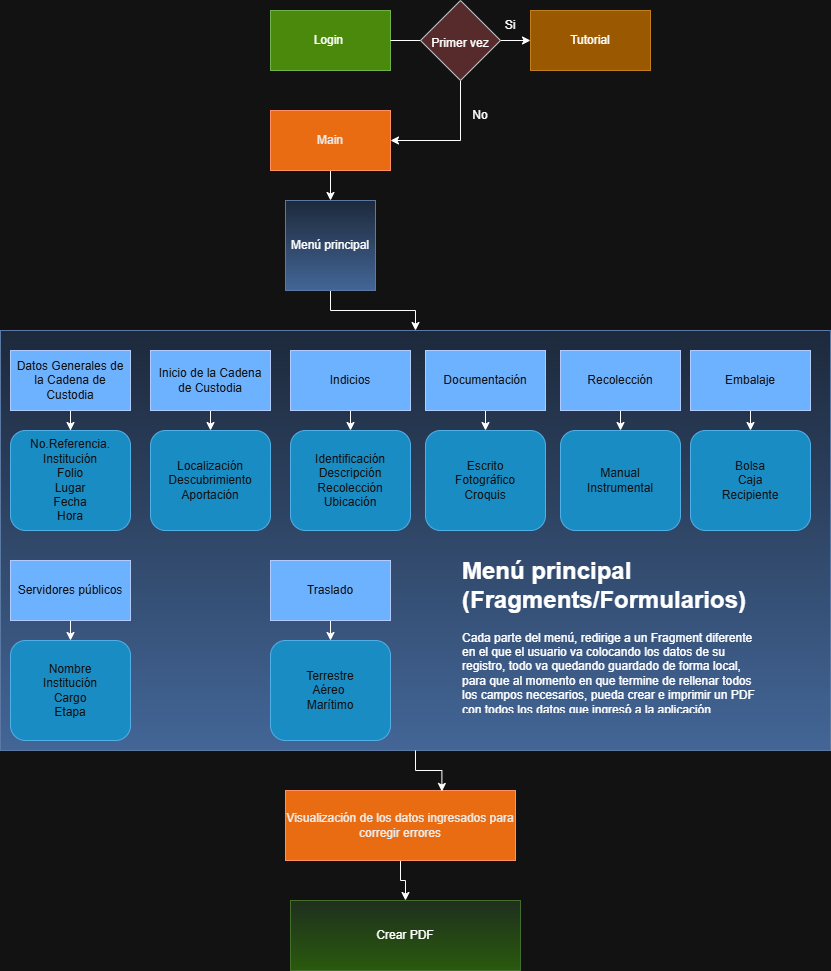

The diagram above was exported from draw.io. Its source (the exported page's mxGraphModel, read from the mxfile embedded in the PNG):
<mxGraphModel dx="786" dy="451" grid="1" gridSize="10" guides="1" tooltips="1" connect="1" arrows="1" fold="1" page="1" pageScale="1" pageWidth="850" pageHeight="1100" math="0" shadow="0">
  <root>
    <mxCell id="0" />
    <mxCell id="1" parent="0" />
    <mxCell id="crmEbG-H7HNdxXwYRcjb-50" parent="1" style="rounded=0;whiteSpace=wrap;html=1;fillStyle=zigzag-line;fillColor=#dae8fc;strokeColor=#6c8ebf;gradientColor=#7ea6e0;" value="" vertex="1">
      <mxGeometry height="420" width="830" x="10" y="360" as="geometry" />
    </mxCell>
    <mxCell id="crmEbG-H7HNdxXwYRcjb-5" parent="1" style="rounded=0;whiteSpace=wrap;html=1;fillColor=#60a917;fontColor=#ffffff;strokeColor=#2D7600;" value="" vertex="1">
      <mxGeometry height="60" width="120" x="280" y="40" as="geometry" />
    </mxCell>
    <mxCell id="crmEbG-H7HNdxXwYRcjb-6" parent="1" style="text;html=1;whiteSpace=wrap;strokeColor=none;fillColor=none;align=center;verticalAlign=middle;rounded=0;" value="Login&amp;nbsp;" vertex="1">
      <mxGeometry height="30" width="60" x="310" y="55" as="geometry" />
    </mxCell>
    <mxCell id="crmEbG-H7HNdxXwYRcjb-7" parent="1" style="rounded=0;whiteSpace=wrap;html=1;fillColor=#f0a30a;fontColor=#000000;strokeColor=#BD7000;" value="" vertex="1">
      <mxGeometry height="60" width="120" x="540" y="40" as="geometry" />
    </mxCell>
    <mxCell id="crmEbG-H7HNdxXwYRcjb-8" parent="1" style="text;html=1;whiteSpace=wrap;strokeColor=none;fillColor=none;align=center;verticalAlign=middle;rounded=0;" value="Tutorial" vertex="1">
      <mxGeometry height="25" width="60" x="570" y="57.5" as="geometry" />
    </mxCell>
    <mxCell id="crmEbG-H7HNdxXwYRcjb-11" edge="1" parent="1" source="crmEbG-H7HNdxXwYRcjb-5" style="endArrow=classic;html=1;rounded=0;exitX=1;exitY=0.5;exitDx=0;exitDy=0;entryX=0;entryY=0.5;entryDx=0;entryDy=0;" target="crmEbG-H7HNdxXwYRcjb-7" value="">
      <mxGeometry height="50" relative="1" width="50" as="geometry">
        <mxPoint x="380" y="260" as="sourcePoint" />
        <mxPoint x="430" y="210" as="targetPoint" />
      </mxGeometry>
    </mxCell>
    <mxCell id="crmEbG-H7HNdxXwYRcjb-24" edge="1" parent="1" source="crmEbG-H7HNdxXwYRcjb-19" style="edgeStyle=orthogonalEdgeStyle;rounded=0;orthogonalLoop=1;jettySize=auto;html=1;exitX=0.5;exitY=1;exitDx=0;exitDy=0;entryX=1;entryY=0.5;entryDx=0;entryDy=0;" target="crmEbG-H7HNdxXwYRcjb-23">
      <mxGeometry relative="1" as="geometry" />
    </mxCell>
    <mxCell id="crmEbG-H7HNdxXwYRcjb-19" parent="1" style="rhombus;whiteSpace=wrap;html=1;fillColor=#ffcccc;strokeColor=#36393d;" value="" vertex="1">
      <mxGeometry height="80" width="80" x="430" y="30" as="geometry" />
    </mxCell>
    <mxCell id="crmEbG-H7HNdxXwYRcjb-20" parent="1" style="text;html=1;whiteSpace=wrap;strokeColor=none;fillColor=none;align=center;verticalAlign=middle;rounded=0;" value="Primer vez" vertex="1">
      <mxGeometry height="30" width="60" x="440" y="58" as="geometry" />
    </mxCell>
    <mxCell id="crmEbG-H7HNdxXwYRcjb-21" parent="1" style="text;html=1;whiteSpace=wrap;strokeColor=none;fillColor=none;align=center;verticalAlign=middle;rounded=0;" value="Si" vertex="1">
      <mxGeometry height="30" width="40" x="500" y="40" as="geometry" />
    </mxCell>
    <mxCell id="crmEbG-H7HNdxXwYRcjb-27" edge="1" parent="1" source="crmEbG-H7HNdxXwYRcjb-23" style="edgeStyle=orthogonalEdgeStyle;rounded=0;orthogonalLoop=1;jettySize=auto;html=1;exitX=0.5;exitY=1;exitDx=0;exitDy=0;" target="crmEbG-H7HNdxXwYRcjb-26">
      <mxGeometry relative="1" as="geometry" />
    </mxCell>
    <mxCell id="crmEbG-H7HNdxXwYRcjb-23" parent="1" style="rounded=0;whiteSpace=wrap;html=1;fillColor=#fa6800;fontColor=#000000;strokeColor=#C73500;" value="Main" vertex="1">
      <mxGeometry height="60" width="120" x="280" y="140" as="geometry" />
    </mxCell>
    <mxCell id="crmEbG-H7HNdxXwYRcjb-25" parent="1" style="text;html=1;whiteSpace=wrap;strokeColor=none;fillColor=none;align=center;verticalAlign=middle;rounded=0;" value="No" vertex="1">
      <mxGeometry height="30" width="40" x="470" y="130" as="geometry" />
    </mxCell>
    <mxCell id="crmEbG-H7HNdxXwYRcjb-51" edge="1" parent="1" source="crmEbG-H7HNdxXwYRcjb-26" style="edgeStyle=orthogonalEdgeStyle;rounded=0;orthogonalLoop=1;jettySize=auto;html=1;exitX=0.5;exitY=1;exitDx=0;exitDy=0;" target="crmEbG-H7HNdxXwYRcjb-50">
      <mxGeometry relative="1" as="geometry" />
    </mxCell>
    <mxCell id="crmEbG-H7HNdxXwYRcjb-26" parent="1" style="whiteSpace=wrap;html=1;aspect=fixed;fillColor=#dae8fc;strokeColor=#6c8ebf;gradientColor=#7ea6e0;" value="Menú principal" vertex="1">
      <mxGeometry height="90" width="90" x="295" y="230" as="geometry" />
    </mxCell>
    <mxCell id="crmEbG-H7HNdxXwYRcjb-53" edge="1" parent="1" source="crmEbG-H7HNdxXwYRcjb-28" style="edgeStyle=orthogonalEdgeStyle;rounded=0;orthogonalLoop=1;jettySize=auto;html=1;exitX=0.5;exitY=1;exitDx=0;exitDy=0;" target="crmEbG-H7HNdxXwYRcjb-52">
      <mxGeometry relative="1" as="geometry" />
    </mxCell>
    <mxCell id="crmEbG-H7HNdxXwYRcjb-28" parent="1" style="rounded=0;whiteSpace=wrap;html=1;fillColor=#0050ef;fontColor=#ffffff;strokeColor=#001DBC;" value="Datos Generales de la Cadena de Custodia" vertex="1">
      <mxGeometry height="60" width="120" x="20" y="380" as="geometry" />
    </mxCell>
    <mxCell id="crmEbG-H7HNdxXwYRcjb-61" edge="1" parent="1" source="crmEbG-H7HNdxXwYRcjb-30" style="edgeStyle=orthogonalEdgeStyle;rounded=0;orthogonalLoop=1;jettySize=auto;html=1;exitX=0.5;exitY=1;exitDx=0;exitDy=0;entryX=0.5;entryY=0;entryDx=0;entryDy=0;" target="crmEbG-H7HNdxXwYRcjb-54">
      <mxGeometry relative="1" as="geometry" />
    </mxCell>
    <mxCell id="crmEbG-H7HNdxXwYRcjb-30" parent="1" style="rounded=0;whiteSpace=wrap;html=1;fillColor=#0050ef;fontColor=#ffffff;strokeColor=#001DBC;" value="Inicio de la Cadena de Custodia" vertex="1">
      <mxGeometry height="60" width="120" x="160" y="380" as="geometry" />
    </mxCell>
    <mxCell id="crmEbG-H7HNdxXwYRcjb-62" edge="1" parent="1" source="crmEbG-H7HNdxXwYRcjb-31" style="edgeStyle=orthogonalEdgeStyle;rounded=0;orthogonalLoop=1;jettySize=auto;html=1;exitX=0.5;exitY=1;exitDx=0;exitDy=0;entryX=0.5;entryY=0;entryDx=0;entryDy=0;" target="crmEbG-H7HNdxXwYRcjb-55">
      <mxGeometry relative="1" as="geometry" />
    </mxCell>
    <mxCell id="crmEbG-H7HNdxXwYRcjb-31" parent="1" style="rounded=0;whiteSpace=wrap;html=1;fillColor=#0050ef;fontColor=#ffffff;strokeColor=#001DBC;" value="Indicios" vertex="1">
      <mxGeometry height="60" width="120" x="300" y="380" as="geometry" />
    </mxCell>
    <mxCell id="crmEbG-H7HNdxXwYRcjb-63" edge="1" parent="1" source="crmEbG-H7HNdxXwYRcjb-32" style="edgeStyle=orthogonalEdgeStyle;rounded=0;orthogonalLoop=1;jettySize=auto;html=1;exitX=0.5;exitY=1;exitDx=0;exitDy=0;entryX=0.5;entryY=0;entryDx=0;entryDy=0;" target="crmEbG-H7HNdxXwYRcjb-56">
      <mxGeometry relative="1" as="geometry" />
    </mxCell>
    <mxCell id="crmEbG-H7HNdxXwYRcjb-32" parent="1" style="rounded=0;whiteSpace=wrap;html=1;fillColor=#0050ef;fontColor=#ffffff;strokeColor=#001DBC;" value="Documentación" vertex="1">
      <mxGeometry height="60" width="120" x="435" y="380" as="geometry" />
    </mxCell>
    <mxCell id="crmEbG-H7HNdxXwYRcjb-64" edge="1" parent="1" source="crmEbG-H7HNdxXwYRcjb-33" style="edgeStyle=orthogonalEdgeStyle;rounded=0;orthogonalLoop=1;jettySize=auto;html=1;exitX=0.5;exitY=1;exitDx=0;exitDy=0;entryX=0.5;entryY=0;entryDx=0;entryDy=0;" target="crmEbG-H7HNdxXwYRcjb-57">
      <mxGeometry relative="1" as="geometry" />
    </mxCell>
    <mxCell id="crmEbG-H7HNdxXwYRcjb-33" parent="1" style="rounded=0;whiteSpace=wrap;html=1;fillColor=#0050ef;fontColor=#ffffff;strokeColor=#001DBC;" value="Recolección" vertex="1">
      <mxGeometry height="60" width="120" x="570" y="380" as="geometry" />
    </mxCell>
    <mxCell id="crmEbG-H7HNdxXwYRcjb-65" edge="1" parent="1" source="crmEbG-H7HNdxXwYRcjb-34" style="edgeStyle=orthogonalEdgeStyle;rounded=0;orthogonalLoop=1;jettySize=auto;html=1;exitX=0.5;exitY=1;exitDx=0;exitDy=0;entryX=0.5;entryY=0;entryDx=0;entryDy=0;" target="crmEbG-H7HNdxXwYRcjb-58">
      <mxGeometry relative="1" as="geometry" />
    </mxCell>
    <mxCell id="crmEbG-H7HNdxXwYRcjb-34" parent="1" style="rounded=0;whiteSpace=wrap;html=1;fillColor=#0050ef;fontColor=#ffffff;strokeColor=#001DBC;" value="Embalaje" vertex="1">
      <mxGeometry height="60" width="120" x="700" y="380" as="geometry" />
    </mxCell>
    <mxCell id="crmEbG-H7HNdxXwYRcjb-66" edge="1" parent="1" source="crmEbG-H7HNdxXwYRcjb-35" style="edgeStyle=orthogonalEdgeStyle;rounded=0;orthogonalLoop=1;jettySize=auto;html=1;exitX=0.5;exitY=1;exitDx=0;exitDy=0;entryX=0.5;entryY=0;entryDx=0;entryDy=0;" target="crmEbG-H7HNdxXwYRcjb-59">
      <mxGeometry relative="1" as="geometry" />
    </mxCell>
    <mxCell id="crmEbG-H7HNdxXwYRcjb-35" parent="1" style="rounded=0;whiteSpace=wrap;html=1;fillColor=#0050ef;fontColor=#ffffff;strokeColor=#001DBC;" value="Servidores públicos" vertex="1">
      <mxGeometry height="60" width="120" x="20" y="590" as="geometry" />
    </mxCell>
    <mxCell id="crmEbG-H7HNdxXwYRcjb-67" edge="1" parent="1" source="crmEbG-H7HNdxXwYRcjb-36" style="edgeStyle=orthogonalEdgeStyle;rounded=0;orthogonalLoop=1;jettySize=auto;html=1;exitX=0.5;exitY=1;exitDx=0;exitDy=0;entryX=0.5;entryY=0;entryDx=0;entryDy=0;" target="crmEbG-H7HNdxXwYRcjb-60">
      <mxGeometry relative="1" as="geometry" />
    </mxCell>
    <mxCell id="crmEbG-H7HNdxXwYRcjb-36" parent="1" style="rounded=0;whiteSpace=wrap;html=1;fillColor=#0050ef;fontColor=#ffffff;strokeColor=#001DBC;" value="Traslado" vertex="1">
      <mxGeometry height="60" width="120" x="280" y="590" as="geometry" />
    </mxCell>
    <mxCell id="crmEbG-H7HNdxXwYRcjb-52" parent="1" style="rounded=1;whiteSpace=wrap;html=1;fillColor=#1ba1e2;fontColor=#ffffff;strokeColor=#006EAF;" value="No.Referencia.&lt;div&gt;Institución&lt;/div&gt;&lt;div&gt;Folio&lt;/div&gt;&lt;div&gt;Lugar&lt;/div&gt;&lt;div&gt;Fecha&lt;/div&gt;&lt;div&gt;Hora&lt;/div&gt;" vertex="1">
      <mxGeometry height="100" width="120" x="20" y="460" as="geometry" />
    </mxCell>
    <mxCell id="crmEbG-H7HNdxXwYRcjb-54" parent="1" style="rounded=1;whiteSpace=wrap;html=1;fillColor=#1ba1e2;fontColor=#ffffff;strokeColor=#006EAF;" value="Localización&lt;div&gt;Descubrimiento&lt;/div&gt;&lt;div&gt;Aportación&lt;/div&gt;" vertex="1">
      <mxGeometry height="100" width="120" x="160" y="460" as="geometry" />
    </mxCell>
    <mxCell id="crmEbG-H7HNdxXwYRcjb-55" parent="1" style="rounded=1;whiteSpace=wrap;html=1;fillColor=#1ba1e2;fontColor=#ffffff;strokeColor=#006EAF;" value="Identificación&lt;div&gt;Descripción&lt;br&gt;&lt;div&gt;Recolección&lt;/div&gt;&lt;div&gt;Ubicación&lt;/div&gt;&lt;/div&gt;" vertex="1">
      <mxGeometry height="100" width="120" x="300" y="460" as="geometry" />
    </mxCell>
    <mxCell id="crmEbG-H7HNdxXwYRcjb-56" parent="1" style="rounded=1;whiteSpace=wrap;html=1;fillColor=#1ba1e2;fontColor=#ffffff;strokeColor=#006EAF;" value="Escrito&lt;div&gt;Fotográfico&lt;/div&gt;&lt;div&gt;Croquis&lt;/div&gt;" vertex="1">
      <mxGeometry height="100" width="120" x="435" y="460" as="geometry" />
    </mxCell>
    <mxCell id="crmEbG-H7HNdxXwYRcjb-57" parent="1" style="rounded=1;whiteSpace=wrap;html=1;fillColor=#1ba1e2;fontColor=#ffffff;strokeColor=#006EAF;" value="Manual&lt;div&gt;Instrumental&lt;/div&gt;" vertex="1">
      <mxGeometry height="100" width="120" x="570" y="460" as="geometry" />
    </mxCell>
    <mxCell id="crmEbG-H7HNdxXwYRcjb-58" parent="1" style="rounded=1;whiteSpace=wrap;html=1;fillColor=#1ba1e2;fontColor=#ffffff;strokeColor=#006EAF;" value="Bolsa&lt;div&gt;Caja&lt;/div&gt;&lt;div&gt;Recipiente&lt;/div&gt;" vertex="1">
      <mxGeometry height="100" width="120" x="700" y="460" as="geometry" />
    </mxCell>
    <mxCell id="crmEbG-H7HNdxXwYRcjb-59" parent="1" style="rounded=1;whiteSpace=wrap;html=1;fillColor=#1ba1e2;fontColor=#ffffff;strokeColor=#006EAF;" value="Nombre&lt;div&gt;Institución&lt;/div&gt;&lt;div&gt;Cargo&lt;/div&gt;&lt;div&gt;Etapa&lt;/div&gt;" vertex="1">
      <mxGeometry height="100" width="120" x="20" y="670" as="geometry" />
    </mxCell>
    <mxCell id="crmEbG-H7HNdxXwYRcjb-60" parent="1" style="rounded=1;whiteSpace=wrap;html=1;fillColor=#1ba1e2;fontColor=#ffffff;strokeColor=#006EAF;" value="Terrestre&lt;div&gt;Aéreo&amp;nbsp;&lt;/div&gt;&lt;div&gt;Marítimo&lt;/div&gt;" vertex="1">
      <mxGeometry height="100" width="120" x="280" y="670" as="geometry" />
    </mxCell>
    <mxCell id="crmEbG-H7HNdxXwYRcjb-79" edge="1" parent="1" source="crmEbG-H7HNdxXwYRcjb-68" style="edgeStyle=orthogonalEdgeStyle;rounded=0;orthogonalLoop=1;jettySize=auto;html=1;exitX=0.5;exitY=1;exitDx=0;exitDy=0;" target="crmEbG-H7HNdxXwYRcjb-77">
      <mxGeometry relative="1" as="geometry" />
    </mxCell>
    <mxCell id="crmEbG-H7HNdxXwYRcjb-68" parent="1" style="rounded=0;whiteSpace=wrap;html=1;fillColor=#fa6800;fontColor=#000000;strokeColor=#C73500;" value="Visualización de los datos ingresados para corregir errores" vertex="1">
      <mxGeometry height="70" width="230" x="295" y="820" as="geometry" />
    </mxCell>
    <mxCell id="crmEbG-H7HNdxXwYRcjb-75" parent="1" style="text;html=1;whiteSpace=wrap;overflow=hidden;rounded=0;" value="&lt;h1 style=&quot;margin-top: 0px;&quot;&gt;&lt;font style=&quot;color: light-dark(rgb(0, 0, 0), rgb(255, 255, 255));&quot;&gt;Menú principal (Fragments/Formularios)&lt;/font&gt;&lt;/h1&gt;&lt;p&gt;&lt;font style=&quot;color: light-dark(rgb(0, 0, 0), rgb(255, 255, 255));&quot;&gt;Cada parte del menú, redirige a un Fragment diferente en el que el usuario va colocando los datos de su registro, todo va quedando guardado de forma local, para que al momento en que termine de rellenar todos los campos necesarios, pueda crear e imprimir un PDF con todos los datos que ingresó a la aplicación&lt;/font&gt;&lt;/p&gt;" vertex="1">
      <mxGeometry height="160" width="295" x="470" y="580" as="geometry" />
    </mxCell>
    <mxCell id="crmEbG-H7HNdxXwYRcjb-76" edge="1" parent="1" source="crmEbG-H7HNdxXwYRcjb-50" style="edgeStyle=orthogonalEdgeStyle;rounded=0;orthogonalLoop=1;jettySize=auto;html=1;entryX=0.68;entryY=0.014;entryDx=0;entryDy=0;entryPerimeter=0;" target="crmEbG-H7HNdxXwYRcjb-68">
      <mxGeometry relative="1" as="geometry" />
    </mxCell>
    <mxCell id="crmEbG-H7HNdxXwYRcjb-77" parent="1" style="rounded=0;whiteSpace=wrap;html=1;fillColor=#d5e8d4;gradientColor=#97d077;strokeColor=#82b366;" value="Crear PDF" vertex="1">
      <mxGeometry height="70" width="230" x="300" y="930" as="geometry" />
    </mxCell>
  </root>
</mxGraphModel>